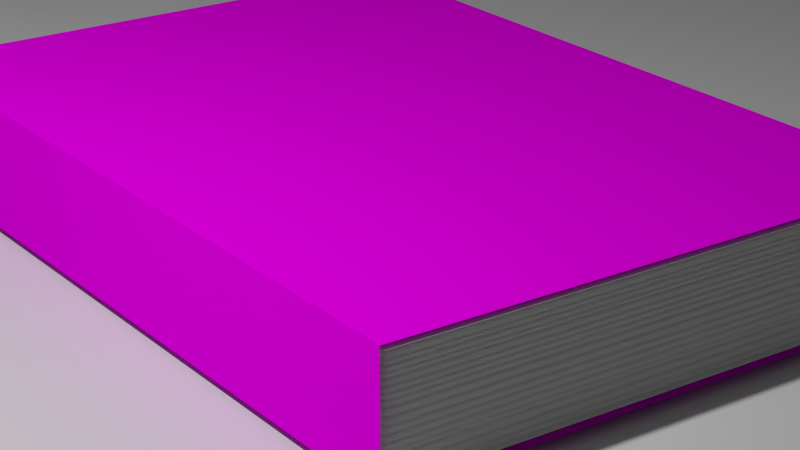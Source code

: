 # Source: book.blend  (saved by Blender 2.76.0; exported with 4.5.12 LTS)
import bpy
from mathutils import Matrix  # noqa: F401  (used for matrix-valued properties, if any)

bpy.ops.wm.read_factory_settings(use_empty=True)
scene = bpy.context.scene
scene.name = 'Scene'

# ---- collections
col_collection_1 = bpy.data.collections.new('Collection 1'); scene.collection.children.link(col_collection_1)

# ---- images (referenced by path relative to the original .blend; pixels are not part of the script)
import os
ASSET_DIR = os.environ.get("B2B_ASSET_DIR", "")  # directory of the original .blend (textures are referenced by path, not embedded)
HERE = os.path.dirname(os.path.abspath(__file__))  # packed textures are extracted next to this script under _unpacked/

def load_image(name, relpath, width, height, colorspace="sRGB"):
    """Load a texture the original file referenced (path relative to the .blend, or extracted next to this script)."""
    p = next((c for c in (os.path.join(HERE, relpath), os.path.join(ASSET_DIR, relpath)) if relpath and os.path.exists(c)), "")
    if p:
        img = bpy.data.images.load(p, check_existing=True)
        img.name = name
    else:  # same state as the original file: an image datablock whose file is absent (Cycles renders it pink)
        img = bpy.data.images.new(name, width, height)
        img.source = "FILE"
        img.filepath = "//" + (relpath or name)
    img.colorspace_settings.name = colorspace
    return img
img_bookcovers0135_1_m_jpg = load_image('BookCovers0135_1_M.jpg', 'BookCovers0135_1_M.jpg', 1024, 1024, 'sRGB')

# ---- materials (node trees are filled in below, after node groups)
mat_material_002 = bpy.data.materials.new('Material.002')
mat_material_002.alpha_threshold = 0.0
mat_material_002.roughness = 0.5
mat_material_001 = bpy.data.materials.new('Material.001')
mat_material_001.alpha_threshold = 0.0
mat_material_001.roughness = 0.5

# ---- material node trees
mat_material_002.use_nodes = True; mat_material_002.node_tree.nodes.clear()
_N = mat_material_002.node_tree.nodes; _L = mat_material_002.node_tree.links
n0 = _N.new('ShaderNodeBsdfDiffuse'); n0.name = 'Diffuse BSDF'; n0.location = (10, 300)
n0.inputs[0].default_value = (1.0, 1.0, 1.0, 1.0)
n1 = _N.new('ShaderNodeOutputMaterial'); n1.name = 'Material Output'; n1.location = (320, 315)
_L.new(n0.outputs[0], n1.inputs[0])
n1.is_active_output = True
mat_material_001.use_nodes = True; mat_material_001.node_tree.nodes.clear()
_N = mat_material_001.node_tree.nodes; _L = mat_material_001.node_tree.links
n0 = _N.new('ShaderNodeTexImage'); n0.name = 'Image Texture'; n0.location = (-164, 300)
n0.width = 140
n0.image = img_bookcovers0135_1_m_jpg
n1 = _N.new('ShaderNodeOutputMaterial'); n1.name = 'Material Output'; n1.location = (540, 596)
n2 = _N.new('ShaderNodeBsdfDiffuse'); n2.name = 'Diffuse BSDF'; n2.location = (38, 265)
n3 = _N.new('ShaderNodeDisplacement'); n3.name = 'Displacement'; n3.location = (0, 0)
n3.inputs[1].default_value = 0.0
n3.inputs[2].default_value = 0.1
_L.new(n2.outputs[0], n1.inputs[0])
_L.new(n0.outputs[0], n2.inputs[0])
_L.new(n0.outputs[0], n3.inputs[0])
_L.new(n3.outputs[0], n1.inputs[2])
n1.is_active_output = True

# ---- world
world_world = bpy.data.worlds.new('World'); scene.world = world_world
world_world.color = (0.05088, 0.05088, 0.05088)
world_world.use_sun_shadow = False
world_world.sun_shadow_jitter_overblur = 0.0
world_world.cycles.sampling_method = 'MANUAL'
world_world.cycles.sample_map_resolution = 256

# ---- cameras
cam_camera_001 = bpy.data.cameras.new('Camera.001')
cam_camera_001.clip_end = 100.0
cam_camera_001.lens = 82.34
cam_camera_001.sensor_width = 32.0
cam_camera_001.sensor_height = 18.0
cam_camera_001.display_size = 2.0
cam_camera_001.dof.focus_distance = 0.0

# ---- lights
light_point = bpy.data.lights.new('Point', 'POINT')
light_point.transmission_factor = 0.0
light_point.energy = 300.0
light_point.shadow_buffer_clip_start = 0.5
light_point.shadow_soft_size = 0.1
light_point.shadow_maximum_resolution = 0.006
light_point.use_absolute_resolution = True
light_point.cycles.use_multiple_importance_sampling = False

# ---- meshes
me_plane_020 = bpy.data.meshes.new('Plane.020')
me_plane_020.from_pydata([(-1.0, -1.0, 0.0), (1.0, -1.0, 0.0), (-1.0, 1.0, 0.0), (1.0, 1.0, 0.0)], [], [(0, 1, 3, 2)])
me_plane_020.use_remesh_preserve_volume = False
me_plane_020.use_remesh_preserve_attributes = False
me_plane_020.use_mirror_vertex_groups = False
me_plane_020.update()
me_plane_019 = bpy.data.meshes.new('Plane.019')
me_plane_019.from_pydata([(-1.0, -0.3952, 0.0), (1.0, -0.3952, 0.0), (-1.0, 1.0, 0.0), (1.0, 1.0, 0.0), (-1.0, -0.3952, -0.01875), (1.0, -0.3952, -0.01875), (-1.0, 1.0, -0.01875), (1.0, 1.0, -0.01875), (-1.0, -0.3952, -0.02956), (1.0, -0.3952, -0.02956), (-1.0, 1.0, -0.02956), (1.0, 1.0, -0.02956), (-1.0, -0.3952, -0.04306), (1.0, -0.3952, -0.04306), (-1.0, 1.0, -0.04306), (1.0, 1.0, -0.04306), (-1.0, -0.3952, -0.05386), (1.0, -0.3952, -0.05386), (-1.0, 1.0, -0.05386), (1.0, 1.0, -0.05386), (-1.0, -0.3952, -0.07007), (1.0, -0.3952, -0.07007), (-1.0, 1.0, -0.07007), (1.0, 1.0, -0.07007), (-1.0, -0.3952, -0.08357), (1.0, -0.3952, -0.08357), (-1.0, 1.0, -0.08357), (1.0, 1.0, -0.08357), (-1.0, -0.3952, -0.09707), (1.0, -0.3952, -0.09707), (-1.0, 1.0, -0.09707), (1.0, 1.0, -0.09707), (-1.0, -0.3952, -0.1106), (1.0, -0.3952, -0.1106), (-1.0, 1.0, -0.1106), (1.0, 1.0, -0.1106), (-1.0, -0.3952, -0.1295), (1.0, -0.3952, -0.1295), (-1.0, 1.0, -0.1295), (1.0, 1.0, -0.1295), (-1.0, -0.3952, -0.1484), (1.0, -0.3952, -0.1484), (-1.0, 1.0, -0.1484), (1.0, 1.0, -0.1484), (-1.0, -0.3952, -0.1646), (1.0, -0.3952, -0.1646), (-1.0, 1.0, -0.1646), (1.0, 1.0, -0.1646), (-1.0, -0.3952, -0.1808), (1.0, -0.3952, -0.1808), (-1.0, 1.0, -0.1808), (1.0, 1.0, -0.1808), (-1.0, -0.3952, -0.197), (1.0, -0.3952, -0.197), (-1.0, 1.0, -0.197), (1.0, 1.0, -0.197), (-1.0, -0.3952, -0.2078), (1.0, -0.3952, -0.2078), (-1.0, 1.0, -0.2078), (1.0, 1.0, -0.2078), (-1.0, -0.3952, -0.2267), (1.0, -0.3952, -0.2267), (-1.0, 1.0, -0.2267), (1.0, 1.0, -0.2267), (-1.0, -0.3952, -0.2456), (1.0, -0.3952, -0.2456), (-1.0, 1.0, -0.2456), (1.0, 1.0, -0.2456), (-1.0, -0.3952, -0.2591), (1.0, -0.3952, -0.2591), (-1.0, 1.0, -0.2591), (1.0, 1.0, -0.2591), (-1.0, -0.3952, -0.2726), (1.0, -0.3952, -0.2726), (-1.0, 1.0, -0.2726), (1.0, 1.0, -0.2726)], [], [(0, 1, 3, 2), (4, 5, 7, 6), (8, 9, 11, 10), (12, 13, 15, 14), (16, 17, 19, 18), (20, 21, 23, 22), (24, 25, 27, 26), (28, 29, 31, 30), (32, 33, 35, 34), (36, 37, 39, 38), (40, 41, 43, 42), (44, 45, 47, 46), (48, 49, 51, 50), (52, 53, 55, 54), (56, 57, 59, 58), (60, 61, 63, 62), (64, 65, 67, 66), (68, 69, 71, 70), (72, 73, 75, 74)])
me_plane_019.materials.append(mat_material_002)
me_plane_019.use_remesh_preserve_volume = False
me_plane_019.use_remesh_preserve_attributes = False
me_plane_019.use_mirror_vertex_groups = False
me_plane_019.update()
me_plane = bpy.data.meshes.new('Plane')
me_plane.from_pydata([(-0.8481, 0.151, -1.4), (-0.8481, -0.1502, -1.399), (1.152, 0.151, -1.4), (1.152, -0.1502, -1.399), (-0.8481, 0.1501, 5.96e-08), (-0.8481, -0.1509, 5.96e-08), (1.152, -0.1509, -5.96e-08), (1.152, 0.1501, -5.96e-08)], [], [(5, 1, 3, 6), (0, 4, 7, 2), (4, 5, 6, 7)])
_uv = me_plane.uv_layers.new(name='UVMap')
_uv.uv.foreach_set('vector', [0.4332, 0.9744, 0.0186, 0.9744, 0.01735, 0.02674, 0.4315, 0.02701, 0.9805, 0.9763, 0.5799, 0.9763, 0.5782, 0.02701, 0.9793, 0.0282, 0.5799, 0.9763, 0.4332, 0.9744, 0.4315, 0.02701, 0.5782, 0.02701])
me_plane.materials.append(mat_material_001)
me_plane.use_remesh_preserve_volume = False
me_plane.use_remesh_preserve_attributes = False
me_plane.use_mirror_vertex_groups = False
me_plane.update()

# ---- objects
ob_plane = bpy.data.objects.new('Plane', me_plane_020)
ob_plane_019 = bpy.data.objects.new('Plane.019', me_plane_019)
ob_point = bpy.data.objects.new('Point', light_point)
ob_camera = bpy.data.objects.new('Camera', cam_camera_001)
ob_sites = bpy.data.objects.new('sites', me_plane)

# ---- transforms, parenting, visibility, modifiers, constraints
ob_plane.location = (0.0, 0.0, 0.0)
ob_plane.scale = (15.38, 15.38, 15.38)
ob_plane.lineart.crease_threshold = 0.0
ob_plane_019.location = (0.2105, -0.2052, 0.3112)
ob_plane_019.rotation_euler = (0.0, -0.0, -0.3389)
ob_plane_019.lineart.crease_threshold = 0.0
ob_point.location = (-0.01259, -2.129, 3.406)
ob_point.lineart.crease_threshold = 0.0
ob_camera.location = (2.895, -3.51, 1.842)
ob_camera.rotation_euler = (1.186, 1.07e-07, 0.616)
ob_camera.lineart.crease_threshold = 0.0
ob_sites.location = (-0.06935, -0.534, 0.1717)
ob_sites.rotation_euler = (1.571, -0.0, -0.3389)
ob_sites.lineart.crease_threshold = 0.0

# ---- collection membership
col_collection_1.objects.link(ob_plane)
col_collection_1.objects.link(ob_plane_019)
col_collection_1.objects.link(ob_point)
col_collection_1.objects.link(ob_camera)
col_collection_1.objects.link(ob_sites)

# ---- scene / render settings (as saved in the file)
scene.camera = ob_camera
scene.frame_start = 1; scene.frame_end = 250; scene.frame_set(1)
scene.render.engine = 'CYCLES'
scene.render.image_settings.file_format = 'JPEG'
scene.render.image_settings.quality = 100
scene.render.dither_intensity = 0.0
scene.cycles.use_denoising = False
scene.cycles.samples = 144
scene.cycles.sampling_pattern = 'TABULATED_SOBOL'
scene.cycles.light_sampling_threshold = 0.0
scene.cycles.use_adaptive_sampling = False
scene.cycles.use_light_tree = False
scene.cycles.caustics_reflective = False
scene.cycles.caustics_refractive = False
scene.cycles.blur_glossy = 0.0
scene.cycles.max_bounces = 8
scene.cycles.transmission_bounces = 8
scene.cycles.pixel_filter_type = 'GAUSSIAN'
scene.cycles.sample_clamp_indirect = 0.0
scene.view_settings.view_transform = 'Standard'
bpy.context.view_layer.update()
